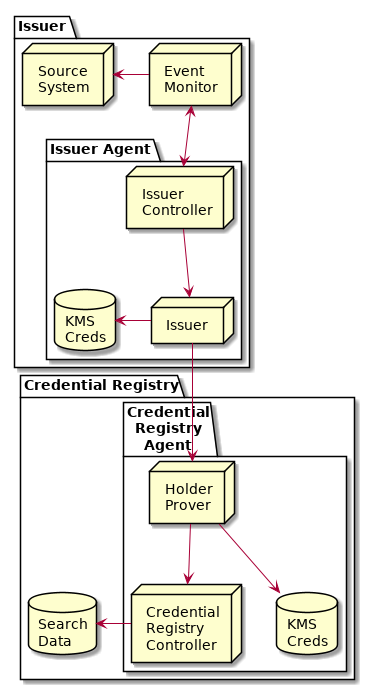

The diagram above was rendered by PlantUML. Its source (embedded in the PNG):
@startuml Architecture


package "Issuer" {
    node "Source\nSystem" as src
    node "Event\nMonitor" as evmon
    package "Issuer Agent" as issag {
        node "Issuer\nController" as icon
        node "Issuer" as iss
        database "KMS\nCreds" as isskms
    }
}

package "Credential Registry" as cr {
    package "Credential\nRegistry\nAgent" as crag {
        node "Holder\nProver" as hold
        node "Credential\nRegistry\nController" as crcon
        database "KMS\nCreds" as holdkms
    }
    database "Search\nData" as crdb
}

evmon -left-> src
evmon <--> icon
icon --> iss
iss -left-> isskms
iss --> hold
hold --> holdkms
hold -down-> crcon
crcon -left-> crdb


@enduml